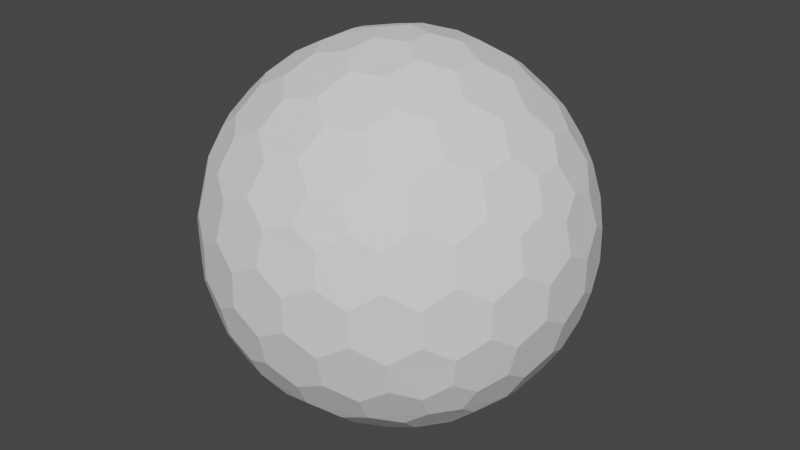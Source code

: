 # Source: ForceFieldModel.blend  (saved by Blender 3.3.6; exported with 4.5.12 LTS)
import bpy
from mathutils import Matrix  # noqa: F401  (used for matrix-valued properties, if any)

bpy.ops.wm.read_factory_settings(use_empty=True)
scene = bpy.context.scene
scene.name = 'Scene'

# ---- collections
col_collection = bpy.data.collections.new('Collection'); scene.collection.children.link(col_collection)

# ---- world
world_world = bpy.data.worlds.new('World'); scene.world = world_world
world_world.use_nodes = True; world_world.node_tree.nodes.clear()
_N = world_world.node_tree.nodes; _L = world_world.node_tree.links
n0 = _N.new('ShaderNodeOutputWorld'); n0.name = 'World Output'; n0.location = (300, 300)
n1 = _N.new('ShaderNodeBackground'); n1.name = 'Background'; n1.location = (10, 300)
n1.inputs[0].default_value = (0.05088, 0.05088, 0.05088, 1.0)
_L.new(n1.outputs[0], n0.inputs[0])
n0.is_active_output = True
world_world.color = (0.05088, 0.05088, 0.05088)
world_world.use_sun_shadow = False
world_world.sun_shadow_jitter_overblur = 0.0

# ---- meshes
me_icosphere_001 = bpy.data.meshes.new('Icosphere.001')
me_icosphere_001.from_pydata([(0.04127, -0.127, -0.9758), (0.7132, -0.4211, -0.533), (-0.108, -0.0785, -0.9758), (-0.108, 0.0785, -0.9758), (0.04127, 0.127, -0.9758), (0.7957, -0.4211, -0.3995), (-0.1546, -0.8869, -0.3995), (-0.8913, -0.127, -0.3995), (-0.3962, 0.8084, -0.3995), (0.6464, 0.6266, -0.3995), (0.7544, -0.5481, -0.317), (-0.2882, -0.8869, -0.317), (-0.9325, -9.662e-09, -0.317), (-0.2882, 0.8869, -0.317), (0.7544, 0.5481, -0.317), (0.3294, -0.7599, 0.533), (-0.6209, -0.5481, 0.533), (-0.7132, 0.4211, 0.533), (0.1801, 0.8084, 0.533), (0.8245, 0.0785, 0.533), (0.108, 0.0785, 0.9758), (0.3781, 0.08719, 0.9011), (0.6369, 0.08719, 0.7412), (0.2298, 0.1669, 0.9402), (0.1998, 0.3326, 0.9011), (0.5067, 0.1751, 0.8199), (0.4806, 0.3492, 0.7777), (0.3231, 0.4278, 0.8199), (0.2797, 0.5788, 0.7412), (0.7382, 0.1669, 0.626), (0.7166, 0.3326, 0.5817), (0.5888, 0.4278, 0.6556), (0.5378, 0.5788, 0.5817), (0.3869, 0.6505, 0.626), (0.3294, 0.7599, 0.533), (-0.04127, 0.127, 0.9758), (0.03391, 0.3865, 0.9011), (0.1139, 0.6327, 0.7412), (-0.08776, 0.2701, 0.9402), (-0.2546, 0.2928, 0.9011), (-0.009907, 0.536, 0.8199), (-0.1836, 0.565, 0.7777), (-0.307, 0.4394, 0.8199), (-0.464, 0.4449, 0.7412), (0.06935, 0.7536, 0.626), (-0.09491, 0.7844, 0.5817), (-0.2249, 0.6922, 0.6556), (-0.3843, 0.6903, 0.5817), (-0.4991, 0.5689, 0.626), (-0.6209, 0.5481, 0.533), (-0.1335, -2.328e-09, 0.9758), (-0.3571, 0.1517, 0.9011), (-0.5665, 0.3038, 0.7412), (-0.284, -7.567e-10, 0.9402), (-0.3571, -0.1517, 0.9011), (-0.5128, 0.1562, 0.8199), (-0.5941, 3.26e-09, 0.7777), (-0.5128, -0.1562, 0.8199), (-0.5665, -0.3038, 0.7412), (-0.6953, 0.2988, 0.626), (-0.7753, 0.1521, 0.5817), (-0.7278, -8.207e-09, 0.6556), (-0.7753, -0.1521, 0.5817), (-0.6953, -0.2988, 0.626), (-0.7132, -0.4211, 0.533), (-0.04127, -0.127, 0.9758), (-0.2546, -0.2928, 0.9011), (-0.464, -0.4449, 0.7412), (-0.08776, -0.2701, 0.9402), (0.03391, -0.3865, 0.9011), (-0.307, -0.4394, 0.8199), (-0.1836, -0.565, 0.7777), (-0.009907, -0.536, 0.8199), (0.1139, -0.6327, 0.7412), (-0.4991, -0.5689, 0.626), (-0.3843, -0.6903, 0.5817), (-0.2249, -0.6922, 0.6556), (-0.09491, -0.7844, 0.5817), (0.06935, -0.7536, 0.626), (0.1801, -0.8084, 0.533), (0.108, -0.0785, 0.9758), (0.1998, -0.3326, 0.9011), (0.2797, -0.5788, 0.7412), (0.2298, -0.1669, 0.9402), (0.3781, -0.08719, 0.9011), (0.3231, -0.4278, 0.8199), (0.4806, -0.3492, 0.7777), (0.5067, -0.1751, 0.8199), (0.6369, -0.08719, 0.7412), (0.3869, -0.6505, 0.626), (0.5378, -0.5788, 0.5817), (0.5888, -0.4278, 0.6556), (0.7166, -0.3326, 0.5817), (0.7382, -0.1669, 0.626), (0.8245, -0.0785, 0.533), (0.8913, 0.127, 0.3995), (0.9199, 0.2928, 0.1752), (0.8704, 0.4449, -0.08356), (0.8802, 0.2701, 0.342), (0.7908, 0.3865, 0.4333), (0.8706, 0.4394, 0.09203), (0.7777, 0.565, 0.1836), (0.7377, 0.536, 0.3578), (0.612, 0.6327, 0.4333), (0.7831, 0.5689, -0.1665), (0.6921, 0.6903, -0.08356), (0.687, 0.6922, 0.09203), (0.5627, 0.7844, 0.1752), (0.5289, 0.7536, 0.342), (0.3962, 0.8084, 0.3995), (0.1546, 0.8869, 0.3995), (0.005802, 0.9653, 0.1752), (-0.1541, 0.9653, -0.08356), (0.01511, 0.9206, 0.342), (-0.1232, 0.8716, 0.4333), (-0.1489, 0.9638, 0.09203), (-0.2971, 0.9142, 0.1836), (-0.2818, 0.8673, 0.3578), (-0.4126, 0.7775, 0.4333), (-0.2991, 0.9206, -0.1665), (-0.4427, 0.8716, -0.08356), (-0.446, 0.8673, 0.09203), (-0.5721, 0.7775, 0.1752), (-0.5533, 0.7359, 0.342), (-0.6464, 0.6266, 0.3995), (-0.7957, 0.4211, 0.3995), (-0.9163, 0.3038, 0.1752), (-0.9657, 0.1517, -0.08356), (-0.8709, 0.2988, 0.342), (-0.867, 0.1521, 0.4333), (-0.9626, 0.1562, 0.09203), (-0.9613, -1.825e-07, 0.1836), (-0.9119, -8.941e-08, 0.3578), (-0.867, -0.1521, 0.4333), (-0.968, -1.132e-07, -0.1665), (-0.9657, -0.1517, -0.08356), (-0.9626, -0.1562, 0.09203), (-0.9163, -0.3038, 0.1752), (-0.8709, -0.2988, 0.342), (-0.7957, -0.4211, 0.3995), (-0.6464, -0.6266, 0.3995), (-0.5721, -0.7775, 0.1752), (-0.4427, -0.8716, -0.08356), (-0.5533, -0.7359, 0.342), (-0.4126, -0.7775, 0.4333), (-0.446, -0.8673, 0.09203), (-0.2971, -0.9142, 0.1836), (-0.2818, -0.8673, 0.3578), (-0.1232, -0.8716, 0.4333), (-0.2991, -0.9206, -0.1665), (-0.1541, -0.9653, -0.08356), (-0.1489, -0.9638, 0.09203), (0.005802, -0.9653, 0.1752), (0.01511, -0.9206, 0.342), (0.1546, -0.8869, 0.3995), (0.3962, -0.8084, 0.3995), (0.5627, -0.7844, 0.1752), (0.6921, -0.6903, -0.08356), (0.5289, -0.7536, 0.342), (0.612, -0.6327, 0.4333), (0.687, -0.6922, 0.09203), (0.7777, -0.565, 0.1836), (0.7377, -0.536, 0.3578), (0.7908, -0.3865, 0.4333), (0.7831, -0.5689, -0.1665), (0.8704, -0.4449, -0.08356), (0.8706, -0.4394, 0.09203), (0.9199, -0.2928, 0.1752), (0.8802, -0.2701, 0.342), (0.8913, -0.127, 0.3995), (0.2882, 0.8869, 0.317), (0.4427, 0.8716, 0.08356), (0.5721, 0.7775, -0.1752), (0.2991, 0.9206, 0.1665), (0.1541, 0.9653, 0.08356), (0.446, 0.8673, -0.09203), (0.2971, 0.9142, -0.1836), (0.1489, 0.9638, -0.09203), (-0.005802, 0.9653, -0.1752), (0.5533, 0.7359, -0.342), (0.4126, 0.7775, -0.4333), (0.2818, 0.8673, -0.3578), (0.1232, 0.8716, -0.4333), (-0.01511, 0.9206, -0.342), (-0.1546, 0.8869, -0.3995), (-0.7544, 0.5481, 0.317), (-0.6921, 0.6903, 0.08356), (-0.5627, 0.7844, -0.1752), (-0.7831, 0.5689, 0.1665), (-0.8704, 0.4449, 0.08356), (-0.687, 0.6922, -0.09203), (-0.7777, 0.565, -0.1836), (-0.8706, 0.4394, -0.09203), (-0.9199, 0.2928, -0.1752), (-0.5289, 0.7536, -0.342), (-0.612, 0.6327, -0.4333), (-0.7377, 0.536, -0.3578), (-0.7908, 0.3865, -0.4333), (-0.8802, 0.2701, -0.342), (-0.8913, 0.127, -0.3995), (-0.7544, -0.5481, 0.317), (-0.8704, -0.4449, 0.08356), (-0.9199, -0.2928, -0.1752), (-0.7831, -0.5689, 0.1665), (-0.6921, -0.6903, 0.08356), (-0.8706, -0.4394, -0.09203), (-0.7777, -0.565, -0.1836), (-0.687, -0.6922, -0.09203), (-0.5627, -0.7844, -0.1752), (-0.8802, -0.2701, -0.342), (-0.7908, -0.3865, -0.4333), (-0.7377, -0.536, -0.3578), (-0.612, -0.6327, -0.4333), (-0.5289, -0.7536, -0.342), (-0.3962, -0.8084, -0.3995), (0.2882, -0.8869, 0.317), (0.1541, -0.9653, 0.08356), (-0.005802, -0.9653, -0.1752), (0.2991, -0.9206, 0.1665), (0.4427, -0.8716, 0.08356), (0.1489, -0.9638, -0.09203), (0.2971, -0.9142, -0.1836), (0.446, -0.8673, -0.09203), (0.5721, -0.7775, -0.1752), (-0.01511, -0.9206, -0.342), (0.1232, -0.8716, -0.4333), (0.2818, -0.8673, -0.3578), (0.4126, -0.7775, -0.4333), (0.5533, -0.7359, -0.342), (0.6464, -0.6266, -0.3995), (0.9325, 2.27e-09, 0.317), (0.9657, -0.1517, 0.08356), (0.9163, -0.3038, -0.1752), (0.968, 2.678e-09, 0.1665), (0.9657, 0.1517, 0.08356), (0.9626, -0.1562, -0.09203), (0.9613, 9.313e-09, -0.1836), (0.9626, 0.1562, -0.09203), (0.9163, 0.3038, -0.1752), (0.8709, -0.2988, -0.342), (0.867, -0.1521, -0.4333), (0.9119, 1.74e-08, -0.3578), (0.867, 0.1521, -0.4333), (0.8709, 0.2988, -0.342), (0.7957, 0.4211, -0.3995), (0.6209, 0.5481, -0.533), (0.464, 0.4449, -0.7412), (0.2546, 0.2928, -0.9011), (0.4991, 0.5689, -0.626), (0.3843, 0.6903, -0.5817), (0.307, 0.4394, -0.8199), (0.1836, 0.565, -0.7777), (0.2249, 0.6922, -0.6556), (0.09491, 0.7844, -0.5817), (0.08776, 0.2701, -0.9402), (-0.03391, 0.3865, -0.9011), (0.009907, 0.536, -0.8199), (-0.1139, 0.6327, -0.7412), (-0.06935, 0.7536, -0.626), (-0.1801, 0.8084, -0.533), (-0.3294, 0.7599, -0.533), (-0.2797, 0.5788, -0.7412), (-0.1998, 0.3326, -0.9011), (-0.3869, 0.6505, -0.626), (-0.5378, 0.5788, -0.5817), (-0.3231, 0.4278, -0.8199), (-0.4806, 0.3492, -0.7777), (-0.5888, 0.4278, -0.6556), (-0.7166, 0.3326, -0.5817), (-0.2298, 0.1669, -0.9402), (-0.3781, 0.08719, -0.9011), (-0.5067, 0.175, -0.8199), (-0.6369, 0.08719, -0.7412), (-0.7382, 0.1669, -0.626), (-0.8245, 0.0785, -0.533), (-0.8245, -0.0785, -0.533), (-0.6369, -0.08719, -0.7412), (-0.3781, -0.08719, -0.9011), (-0.7382, -0.1669, -0.626), (-0.7166, -0.3326, -0.5817), (-0.5067, -0.1751, -0.8199), (-0.4806, -0.3492, -0.7777), (-0.5888, -0.4278, -0.6556), (-0.5378, -0.5788, -0.5817), (-0.2298, -0.1669, -0.9402), (-0.1998, -0.3326, -0.9011), (-0.3231, -0.4278, -0.8199), (-0.2797, -0.5788, -0.7412), (-0.3869, -0.6505, -0.626), (-0.3294, -0.7599, -0.533), (0.7132, 0.4211, -0.533), (0.7753, 0.1521, -0.5817), (0.7753, -0.1521, -0.5817), (0.6953, 0.2988, -0.626), (0.5665, 0.3038, -0.7412), (0.7278, -3.026e-07, -0.6556), (0.5941, -5.249e-07, -0.7777), (0.5128, 0.1562, -0.8199), (0.3571, 0.1517, -0.9011), (0.6953, -0.2988, -0.626), (0.5665, -0.3038, -0.7412), (0.5128, -0.1562, -0.8199), (0.3571, -0.1517, -0.9011), (0.284, -2.274e-07, -0.9402), (0.1335, -1.35e-08, -0.9758), (-0.1801, -0.8084, -0.533), (-0.1139, -0.6327, -0.7412), (-0.03391, -0.3865, -0.9011), (-0.06935, -0.7536, -0.626), (0.09491, -0.7844, -0.5817), (0.009908, -0.536, -0.8199), (0.1836, -0.565, -0.7777), (0.2249, -0.6922, -0.6556), (0.3843, -0.6903, -0.5817), (0.08776, -0.2701, -0.9402), (0.2546, -0.2928, -0.9011), (0.307, -0.4394, -0.8199), (0.464, -0.4449, -0.7412), (0.4991, -0.5689, -0.626), (0.6209, -0.5481, -0.533), (0.04127, -0.127, -0.9758), (0.04127, -0.127, -0.9758), (-0.108, -0.0785, -0.9758), (-0.108, -0.0785, -0.9758), (-0.108, 0.0785, -0.9758), (-0.108, 0.0785, -0.9758), (0.04127, 0.127, -0.9758), (0.04127, 0.127, -0.9758), (0.7132, -0.4211, -0.533), (0.7132, -0.4211, -0.533), (0.7957, -0.4211, -0.3995), (0.7957, -0.4211, -0.3995), (0.7544, -0.5481, -0.317), (0.7544, -0.5481, -0.317), (-0.1546, -0.8869, -0.3995), (-0.1546, -0.8869, -0.3995), (-0.2882, -0.8869, -0.317), (-0.2882, -0.8869, -0.317), (-0.8913, -0.127, -0.3995), (-0.8913, -0.127, -0.3995), (-0.9325, -9.662e-09, -0.317), (-0.9325, -9.662e-09, -0.317), (-0.3962, 0.8084, -0.3995), (-0.3962, 0.8084, -0.3995), (-0.2882, 0.8869, -0.317), (-0.2882, 0.8869, -0.317), (0.6464, 0.6266, -0.3995), (0.6464, 0.6266, -0.3995), (0.7544, 0.5481, -0.317), (0.7544, 0.5481, -0.317), (0.3781, 0.08719, 0.9011), (0.3781, 0.08719, 0.9011), (0.2298, 0.1669, 0.9402), (0.2298, 0.1669, 0.9402), (0.108, 0.0785, 0.9758), (0.108, 0.0785, 0.9758), (0.1998, 0.3326, 0.9011), (0.1998, 0.3326, 0.9011), (0.6369, 0.08719, 0.7412), (0.6369, 0.08719, 0.7412), (0.5067, 0.1751, 0.8199), (0.5067, 0.1751, 0.8199), (0.4806, 0.3492, 0.7777), (0.4806, 0.3492, 0.7777), (0.3231, 0.4278, 0.8199), (0.3231, 0.4278, 0.8199), (0.2797, 0.5788, 0.7412), (0.2797, 0.5788, 0.7412), (0.8245, 0.0785, 0.533), (0.8245, 0.0785, 0.533), (0.7382, 0.1669, 0.626), (0.7382, 0.1669, 0.626), (0.7166, 0.3326, 0.5817), (0.7166, 0.3326, 0.5817), (0.5888, 0.4278, 0.6556), (0.5888, 0.4278, 0.6556), (0.5378, 0.5788, 0.5817), (0.5378, 0.5788, 0.5817), (0.3869, 0.6505, 0.626), (0.3869, 0.6505, 0.626), (0.1801, 0.8084, 0.533), (0.1801, 0.8084, 0.533), (0.3294, 0.7599, 0.533), (0.3294, 0.7599, 0.533), (-0.04127, 0.127, 0.9758), (-0.04127, 0.127, 0.9758), (0.03391, 0.3865, 0.9011), (0.03391, 0.3865, 0.9011), (0.1139, 0.6327, 0.7412), (0.1139, 0.6327, 0.7412), (-0.08776, 0.2701, 0.9402), (-0.08776, 0.2701, 0.9402), (-0.2546, 0.2928, 0.9011), (-0.2546, 0.2928, 0.9011), (-0.009907, 0.536, 0.8199), (-0.009907, 0.536, 0.8199), (-0.1836, 0.565, 0.7777), (-0.1836, 0.565, 0.7777), (-0.307, 0.4394, 0.8199), (-0.307, 0.4394, 0.8199), (-0.464, 0.4449, 0.7412), (-0.464, 0.4449, 0.7412), (0.06935, 0.7536, 0.626), (0.06935, 0.7536, 0.626), (-0.09491, 0.7844, 0.5817), (-0.09491, 0.7844, 0.5817), (-0.2249, 0.6922, 0.6556), (-0.2249, 0.6922, 0.6556), (-0.3843, 0.6903, 0.5817), (-0.3843, 0.6903, 0.5817), (-0.4991, 0.5689, 0.626), (-0.4991, 0.5689, 0.626), (-0.7132, 0.4211, 0.533), (-0.7132, 0.4211, 0.533), (-0.6209, 0.5481, 0.533), (-0.6209, 0.5481, 0.533), (-0.1335, -2.328e-09, 0.9758), (-0.1335, -2.328e-09, 0.9758), (-0.3571, 0.1517, 0.9011), (-0.3571, 0.1517, 0.9011), (-0.5665, 0.3038, 0.7412), (-0.5665, 0.3038, 0.7412), (-0.284, -7.567e-10, 0.9402), (-0.284, -7.567e-10, 0.9402), (-0.3571, -0.1517, 0.9011), (-0.3571, -0.1517, 0.9011), (-0.5128, 0.1562, 0.8199), (-0.5128, 0.1562, 0.8199), (-0.5941, 3.26e-09, 0.7777), (-0.5941, 3.26e-09, 0.7777), (-0.5128, -0.1562, 0.8199), (-0.5128, -0.1562, 0.8199), (-0.5665, -0.3038, 0.7412), (-0.5665, -0.3038, 0.7412), (-0.6953, 0.2988, 0.626), (-0.6953, 0.2988, 0.626), (-0.7753, 0.1521, 0.5817), (-0.7753, 0.1521, 0.5817), (-0.7278, -8.207e-09, 0.6556), (-0.7278, -8.207e-09, 0.6556), (-0.7753, -0.1521, 0.5817), (-0.7753, -0.1521, 0.5817), (-0.6953, -0.2988, 0.626), (-0.6953, -0.2988, 0.626), (-0.6209, -0.5481, 0.533), (-0.6209, -0.5481, 0.533), (-0.7132, -0.4211, 0.533), (-0.7132, -0.4211, 0.533), (-0.04127, -0.127, 0.9758), (-0.04127, -0.127, 0.9758), (-0.2546, -0.2928, 0.9011), (-0.2546, -0.2928, 0.9011), (-0.464, -0.4449, 0.7412), (-0.464, -0.4449, 0.7412), (-0.08776, -0.2701, 0.9402), (-0.08776, -0.2701, 0.9402), (0.03391, -0.3865, 0.9011), (0.03391, -0.3865, 0.9011), (-0.307, -0.4394, 0.8199), (-0.307, -0.4394, 0.8199), (-0.1836, -0.565, 0.7777), (-0.1836, -0.565, 0.7777), (-0.009907, -0.536, 0.8199), (-0.009907, -0.536, 0.8199), (0.1139, -0.6327, 0.7412), (0.1139, -0.6327, 0.7412), (-0.4991, -0.5689, 0.626), (-0.4991, -0.5689, 0.626), (-0.3843, -0.6903, 0.5817), (-0.3843, -0.6903, 0.5817), (-0.2249, -0.6922, 0.6556), (-0.2249, -0.6922, 0.6556), (-0.09491, -0.7844, 0.5817), (-0.09491, -0.7844, 0.5817), (0.06935, -0.7536, 0.626), (0.06935, -0.7536, 0.626), (0.3294, -0.7599, 0.533), (0.3294, -0.7599, 0.533), (0.1801, -0.8084, 0.533), (0.1801, -0.8084, 0.533), (0.108, -0.0785, 0.9758), (0.108, -0.0785, 0.9758), (0.1998, -0.3326, 0.9011), (0.1998, -0.3326, 0.9011), (0.2797, -0.5788, 0.7412), (0.2797, -0.5788, 0.7412), (0.2298, -0.1669, 0.9402), (0.2298, -0.1669, 0.9402), (0.3781, -0.08719, 0.9011), (0.3781, -0.08719, 0.9011), (0.3231, -0.4278, 0.8199), (0.3231, -0.4278, 0.8199), (0.4806, -0.3492, 0.7777), (0.4806, -0.3492, 0.7777), (0.5067, -0.1751, 0.8199), (0.5067, -0.1751, 0.8199), (0.6369, -0.08719, 0.7412), (0.6369, -0.08719, 0.7412), (0.3869, -0.6505, 0.626), (0.3869, -0.6505, 0.626), (0.5378, -0.5788, 0.5817), (0.5378, -0.5788, 0.5817), (0.5888, -0.4278, 0.6556), (0.5888, -0.4278, 0.6556), (0.7166, -0.3326, 0.5817), (0.7166, -0.3326, 0.5817), (0.7382, -0.1669, 0.626), (0.7382, -0.1669, 0.626), (0.8245, -0.0785, 0.533), (0.8245, -0.0785, 0.533), (0.8913, 0.127, 0.3995), (0.8913, 0.127, 0.3995), (0.9199, 0.2928, 0.1752), (0.9199, 0.2928, 0.1752), (0.8802, 0.2701, 0.342), (0.8802, 0.2701, 0.342), (0.7908, 0.3865, 0.4333), (0.7908, 0.3865, 0.4333), (0.8704, 0.4449, -0.08356), (0.8704, 0.4449, -0.08356), (0.8706, 0.4394, 0.09203), (0.8706, 0.4394, 0.09203), (0.7777, 0.565, 0.1836), (0.7777, 0.565, 0.1836), (0.7377, 0.536, 0.3578), (0.7377, 0.536, 0.3578), (0.612, 0.6327, 0.4333), (0.612, 0.6327, 0.4333), (0.7831, 0.5689, -0.1665), (0.7831, 0.5689, -0.1665), (0.6921, 0.6903, -0.08356), (0.6921, 0.6903, -0.08356), (0.687, 0.6922, 0.09203), (0.687, 0.6922, 0.09203), (0.5627, 0.7844, 0.1752), (0.5627, 0.7844, 0.1752), (0.5289, 0.7536, 0.342), (0.5289, 0.7536, 0.342), (0.3962, 0.8084, 0.3995), (0.3962, 0.8084, 0.3995), (0.1546, 0.8869, 0.3995), (0.1546, 0.8869, 0.3995), (0.005802, 0.9653, 0.1752), (0.005802, 0.9653, 0.1752), (0.01511, 0.9206, 0.342), (0.01511, 0.9206, 0.342), (-0.1232, 0.8716, 0.4333), (-0.1232, 0.8716, 0.4333), (-0.1541, 0.9653, -0.08356), (-0.1541, 0.9653, -0.08356), (-0.1489, 0.9638, 0.09203), (-0.1489, 0.9638, 0.09203), (-0.2971, 0.9142, 0.1836), (-0.2971, 0.9142, 0.1836), (-0.2818, 0.8673, 0.3578), (-0.2818, 0.8673, 0.3578), (-0.4126, 0.7775, 0.4333), (-0.4126, 0.7775, 0.4333), (-0.2991, 0.9206, -0.1665), (-0.2991, 0.9206, -0.1665), (-0.4427, 0.8716, -0.08356), (-0.4427, 0.8716, -0.08356), (-0.446, 0.8673, 0.09203), (-0.446, 0.8673, 0.09203), (-0.5721, 0.7775, 0.1752), (-0.5721, 0.7775, 0.1752), (-0.5533, 0.7359, 0.342), (-0.5533, 0.7359, 0.342), (-0.6464, 0.6266, 0.3995), (-0.6464, 0.6266, 0.3995), (-0.7957, 0.4211, 0.3995), (-0.7957, 0.4211, 0.3995), (-0.9163, 0.3038, 0.1752), (-0.9163, 0.3038, 0.1752), (-0.8709, 0.2988, 0.342), (-0.8709, 0.2988, 0.342), (-0.867, 0.1521, 0.4333), (-0.867, 0.1521, 0.4333), (-0.9657, 0.1517, -0.08356), (-0.9657, 0.1517, -0.08356), (-0.9626, 0.1562, 0.09203), (-0.9626, 0.1562, 0.09203), (-0.9613, -1.825e-07, 0.1836), (-0.9613, -1.825e-07, 0.1836), (-0.9119, -8.941e-08, 0.3578), (-0.9119, -8.941e-08, 0.3578), (-0.867, -0.1521, 0.4333), (-0.867, -0.1521, 0.4333), (-0.968, -1.132e-07, -0.1665), (-0.968, -1.132e-07, -0.1665), (-0.9657, -0.1517, -0.08356), (-0.9657, -0.1517, -0.08356), (-0.9626, -0.1562, 0.09203), (-0.9626, -0.1562, 0.09203), (-0.9163, -0.3038, 0.1752), (-0.9163, -0.3038, 0.1752), (-0.8709, -0.2988, 0.342), (-0.8709, -0.2988, 0.342), (-0.7957, -0.4211, 0.3995), (-0.7957, -0.4211, 0.3995), (-0.6464, -0.6266, 0.3995), (-0.6464, -0.6266, 0.3995), (-0.5721, -0.7775, 0.1752), (-0.5721, -0.7775, 0.1752), (-0.5533, -0.7359, 0.342), (-0.5533, -0.7359, 0.342), (-0.4126, -0.7775, 0.4333), (-0.4126, -0.7775, 0.4333), (-0.4427, -0.8716, -0.08356), (-0.4427, -0.8716, -0.08356), (-0.446, -0.8673, 0.09203), (-0.446, -0.8673, 0.09203), (-0.2971, -0.9142, 0.1836), (-0.2971, -0.9142, 0.1836), (-0.2818, -0.8673, 0.3578), (-0.2818, -0.8673, 0.3578), (-0.1232, -0.8716, 0.4333), (-0.1232, -0.8716, 0.4333), (-0.2991, -0.9206, -0.1665), (-0.2991, -0.9206, -0.1665), (-0.1541, -0.9653, -0.08356), (-0.1541, -0.9653, -0.08356), (-0.1489, -0.9638, 0.09203), (-0.1489, -0.9638, 0.09203), (0.005802, -0.9653, 0.1752), (0.005802, -0.9653, 0.1752), (0.01511, -0.9206, 0.342), (0.01511, -0.9206, 0.342), (0.1546, -0.8869, 0.3995), (0.1546, -0.8869, 0.3995), (0.3962, -0.8084, 0.3995), (0.3962, -0.8084, 0.3995), (0.5627, -0.7844, 0.1752), (0.5627, -0.7844, 0.1752), (0.5289, -0.7536, 0.342), (0.5289, -0.7536, 0.342), (0.612, -0.6327, 0.4333), (0.612, -0.6327, 0.4333), (0.6921, -0.6903, -0.08356), (0.6921, -0.6903, -0.08356), (0.687, -0.6922, 0.09203), (0.687, -0.6922, 0.09203), (0.7777, -0.565, 0.1836), (0.7777, -0.565, 0.1836), (0.7377, -0.536, 0.3578), (0.7377, -0.536, 0.3578), (0.7908, -0.3865, 0.4333), (0.7908, -0.3865, 0.4333), (0.7831, -0.5689, -0.1665), (0.7831, -0.5689, -0.1665), (0.8704, -0.4449, -0.08356), (0.8704, -0.4449, -0.08356), (0.8706, -0.4394, 0.09203), (0.8706, -0.4394, 0.09203), (0.9199, -0.2928, 0.1752), (0.9199, -0.2928, 0.1752), (0.8802, -0.2701, 0.342), (0.8802, -0.2701, 0.342), (0.8913, -0.127, 0.3995), (0.8913, -0.127, 0.3995), (0.2882, 0.8869, 0.317), (0.2882, 0.8869, 0.317), (0.4427, 0.8716, 0.08356), (0.4427, 0.8716, 0.08356), (0.5721, 0.7775, -0.1752), (0.5721, 0.7775, -0.1752), (0.2991, 0.9206, 0.1665), (0.2991, 0.9206, 0.1665), (0.1541, 0.9653, 0.08356), (0.1541, 0.9653, 0.08356), (0.446, 0.8673, -0.09203), (0.446, 0.8673, -0.09203), (0.2971, 0.9142, -0.1836), (0.2971, 0.9142, -0.1836), (0.1489, 0.9638, -0.09203), (0.1489, 0.9638, -0.09203), (-0.005802, 0.9653, -0.1752), (-0.005802, 0.9653, -0.1752), (0.5533, 0.7359, -0.342), (0.5533, 0.7359, -0.342), (0.4126, 0.7775, -0.4333), (0.4126, 0.7775, -0.4333), (0.2818, 0.8673, -0.3578), (0.2818, 0.8673, -0.3578), (0.1232, 0.8716, -0.4333), (0.1232, 0.8716, -0.4333), (-0.01511, 0.9206, -0.342), (-0.01511, 0.9206, -0.342), (-0.1546, 0.8869, -0.3995), (-0.1546, 0.8869, -0.3995), (-0.7544, 0.5481, 0.317), (-0.7544, 0.5481, 0.317), (-0.6921, 0.6903, 0.08356), (-0.6921, 0.6903, 0.08356), (-0.5627, 0.7844, -0.1752), (-0.5627, 0.7844, -0.1752), (-0.7831, 0.5689, 0.1665), (-0.7831, 0.5689, 0.1665), (-0.8704, 0.4449, 0.08356), (-0.8704, 0.4449, 0.08356), (-0.687, 0.6922, -0.09203), (-0.687, 0.6922, -0.09203), (-0.7777, 0.565, -0.1836), (-0.7777, 0.565, -0.1836), (-0.8706, 0.4394, -0.09203), (-0.8706, 0.4394, -0.09203), (-0.9199, 0.2928, -0.1752), (-0.9199, 0.2928, -0.1752), (-0.5289, 0.7536, -0.342), (-0.5289, 0.7536, -0.342), (-0.612, 0.6327, -0.4333), (-0.612, 0.6327, -0.4333), (-0.7377, 0.536, -0.3578), (-0.7377, 0.536, -0.3578), (-0.7908, 0.3865, -0.4333), (-0.7908, 0.3865, -0.4333), (-0.8802, 0.2701, -0.342), (-0.8802, 0.2701, -0.342), (-0.8913, 0.127, -0.3995), (-0.8913, 0.127, -0.3995), (-0.7544, -0.5481, 0.317), (-0.7544, -0.5481, 0.317), (-0.8704, -0.4449, 0.08356), (-0.8704, -0.4449, 0.08356), (-0.9199, -0.2928, -0.1752), (-0.9199, -0.2928, -0.1752), (-0.7831, -0.5689, 0.1665), (-0.7831, -0.5689, 0.1665), (-0.6921, -0.6903, 0.08356), (-0.6921, -0.6903, 0.08356), (-0.8706, -0.4394, -0.09203), (-0.8706, -0.4394, -0.09203), (-0.7777, -0.565, -0.1836), (-0.7777, -0.565, -0.1836), (-0.687, -0.6922, -0.09203), (-0.687, -0.6922, -0.09203), (-0.5627, -0.7844, -0.1752), (-0.5627, -0.7844, -0.1752), (-0.8802, -0.2701, -0.342), (-0.8802, -0.2701, -0.342), (-0.7908, -0.3865, -0.4333), (-0.7908, -0.3865, -0.4333), (-0.7377, -0.536, -0.3578), (-0.7377, -0.536, -0.3578), (-0.612, -0.6327, -0.4333), (-0.612, -0.6327, -0.4333), (-0.5289, -0.7536, -0.342), (-0.5289, -0.7536, -0.342), (-0.3962, -0.8084, -0.3995), (-0.3962, -0.8084, -0.3995), (0.2882, -0.8869, 0.317), (0.2882, -0.8869, 0.317), (0.1541, -0.9653, 0.08356), (0.1541, -0.9653, 0.08356), (-0.005802, -0.9653, -0.1752), (-0.005802, -0.9653, -0.1752), (0.2991, -0.9206, 0.1665), (0.2991, -0.9206, 0.1665), (0.4427, -0.8716, 0.08356), (0.4427, -0.8716, 0.08356), (0.1489, -0.9638, -0.09203), (0.1489, -0.9638, -0.09203), (0.2971, -0.9142, -0.1836), (0.2971, -0.9142, -0.1836), (0.446, -0.8673, -0.09203), (0.446, -0.8673, -0.09203), (0.5721, -0.7775, -0.1752), (0.5721, -0.7775, -0.1752), (-0.01511, -0.9206, -0.342), (-0.01511, -0.9206, -0.342), (0.1232, -0.8716, -0.4333), (0.1232, -0.8716, -0.4333), (0.2818, -0.8673, -0.3578), (0.2818, -0.8673, -0.3578), (0.4126, -0.7775, -0.4333), (0.4126, -0.7775, -0.4333), (0.5533, -0.7359, -0.342), (0.5533, -0.7359, -0.342), (0.6464, -0.6266, -0.3995), (0.6464, -0.6266, -0.3995), (0.9325, 2.27e-09, 0.317), (0.9325, 2.27e-09, 0.317), (0.9657, -0.1517, 0.08356), (0.9657, -0.1517, 0.08356), (0.9163, -0.3038, -0.1752), (0.9163, -0.3038, -0.1752), (0.968, 2.678e-09, 0.1665), (0.968, 2.678e-09, 0.1665), (0.9657, 0.1517, 0.08356), (0.9657, 0.1517, 0.08356), (0.9626, -0.1562, -0.09203), (0.9626, -0.1562, -0.09203), (0.9613, 9.313e-09, -0.1836), (0.9613, 9.313e-09, -0.1836), (0.9626, 0.1562, -0.09203), (0.9626, 0.1562, -0.09203), (0.9163, 0.3038, -0.1752), (0.9163, 0.3038, -0.1752), (0.8709, -0.2988, -0.342), (0.8709, -0.2988, -0.342), (0.867, -0.1521, -0.4333), (0.867, -0.1521, -0.4333), (0.9119, 1.74e-08, -0.3578), (0.9119, 1.74e-08, -0.3578), (0.867, 0.1521, -0.4333), (0.867, 0.1521, -0.4333), (0.8709, 0.2988, -0.342), (0.8709, 0.2988, -0.342), (0.7957, 0.4211, -0.3995), (0.7957, 0.4211, -0.3995), (0.6209, 0.5481, -0.533), (0.6209, 0.5481, -0.533), (0.464, 0.4449, -0.7412), (0.464, 0.4449, -0.7412), (0.4991, 0.5689, -0.626), (0.4991, 0.5689, -0.626), (0.3843, 0.6903, -0.5817), (0.3843, 0.6903, -0.5817), (0.2546, 0.2928, -0.9011), (0.2546, 0.2928, -0.9011), (0.307, 0.4394, -0.8199), (0.307, 0.4394, -0.8199), (0.1836, 0.565, -0.7777), (0.1836, 0.565, -0.7777), (0.2249, 0.6922, -0.6556), (0.2249, 0.6922, -0.6556), (0.09491, 0.7844, -0.5817), (0.09491, 0.7844, -0.5817), (0.08776, 0.2701, -0.9402), (0.08776, 0.2701, -0.9402), (-0.03391, 0.3865, -0.9011), (-0.03391, 0.3865, -0.9011), (0.009907, 0.536, -0.8199), (0.009907, 0.536, -0.8199), (-0.1139, 0.6327, -0.7412), (-0.1139, 0.6327, -0.7412), (-0.06935, 0.7536, -0.626), (-0.06935, 0.7536, -0.626), (-0.1801, 0.8084, -0.533), (-0.1801, 0.8084, -0.533), (-0.3294, 0.7599, -0.533), (-0.3294, 0.7599, -0.533), (-0.2797, 0.5788, -0.7412), (-0.2797, 0.5788, -0.7412), (-0.1998, 0.3326, -0.9011), (-0.1998, 0.3326, -0.9011), (-0.3869, 0.6505, -0.626), (-0.3869, 0.6505, -0.626), (-0.5378, 0.5788, -0.5817), (-0.5378, 0.5788, -0.5817), (-0.3231, 0.4278, -0.8199), (-0.3231, 0.4278, -0.8199), (-0.4806, 0.3492, -0.7777), (-0.4806, 0.3492, -0.7777), (-0.5888, 0.4278, -0.6556), (-0.5888, 0.4278, -0.6556), (-0.7166, 0.3326, -0.5817), (-0.7166, 0.3326, -0.5817), (-0.2298, 0.1669, -0.9402), (-0.2298, 0.1669, -0.9402), (-0.3781, 0.08719, -0.9011), (-0.3781, 0.08719, -0.9011), (-0.5067, 0.175, -0.8199), (-0.5067, 0.175, -0.8199), (-0.6369, 0.08719, -0.7412), (-0.6369, 0.08719, -0.7412), (-0.7382, 0.1669, -0.626), (-0.7382, 0.1669, -0.626), (-0.8245, 0.0785, -0.533), (-0.8245, 0.0785, -0.533), (-0.8245, -0.0785, -0.533), (-0.8245, -0.0785, -0.533), (-0.6369, -0.08719, -0.7412), (-0.6369, -0.08719, -0.7412), (-0.3781, -0.08719, -0.9011), (-0.3781, -0.08719, -0.9011), (-0.7382, -0.1669, -0.626), (-0.7382, -0.1669, -0.626), (-0.7166, -0.3326, -0.5817), (-0.7166, -0.3326, -0.5817), (-0.5067, -0.1751, -0.8199), (-0.5067, -0.1751, -0.8199), (-0.4806, -0.3492, -0.7777), (-0.4806, -0.3492, -0.7777), (-0.5888, -0.4278, -0.6556), (-0.5888, -0.4278, -0.6556), (-0.5378, -0.5788, -0.5817), (-0.5378, -0.5788, -0.5817), (-0.2298, -0.1669, -0.9402), (-0.2298, -0.1669, -0.9402), (-0.1998, -0.3326, -0.9011), (-0.1998, -0.3326, -0.9011), (-0.3231, -0.4278, -0.8199), (-0.3231, -0.4278, -0.8199), (-0.2797, -0.5788, -0.7412), (-0.2797, -0.5788, -0.7412), (-0.3869, -0.6505, -0.626), (-0.3869, -0.6505, -0.626), (-0.3294, -0.7599, -0.533), (-0.3294, -0.7599, -0.533), (0.7132, 0.4211, -0.533), (0.7132, 0.4211, -0.533), (0.7753, 0.1521, -0.5817), (0.7753, 0.1521, -0.5817), (0.7753, -0.1521, -0.5817), (0.7753, -0.1521, -0.5817), (0.6953, 0.2988, -0.626), (0.6953, 0.2988, -0.626), (0.5665, 0.3038, -0.7412), (0.5665, 0.3038, -0.7412), (0.7278, -3.026e-07, -0.6556), (0.7278, -3.026e-07, -0.6556), (0.5941, -5.249e-07, -0.7777), (0.5941, -5.249e-07, -0.7777), (0.5128, 0.1562, -0.8199), (0.5128, 0.1562, -0.8199), (0.3571, 0.1517, -0.9011), (0.3571, 0.1517, -0.9011), (0.6953, -0.2988, -0.626), (0.6953, -0.2988, -0.626), (0.5665, -0.3038, -0.7412), (0.5665, -0.3038, -0.7412), (0.5128, -0.1562, -0.8199), (0.5128, -0.1562, -0.8199), (0.3571, -0.1517, -0.9011), (0.3571, -0.1517, -0.9011), (0.284, -2.274e-07, -0.9402), (0.284, -2.274e-07, -0.9402), (0.1335, -1.35e-08, -0.9758), (0.1335, -1.35e-08, -0.9758), (-0.1801, -0.8084, -0.533), (-0.1801, -0.8084, -0.533), (-0.1139, -0.6327, -0.7412), (-0.1139, -0.6327, -0.7412), (-0.03391, -0.3865, -0.9011), (-0.03391, -0.3865, -0.9011), (-0.06935, -0.7536, -0.626), (-0.06935, -0.7536, -0.626), (0.09491, -0.7844, -0.5817), (0.09491, -0.7844, -0.5817), (0.009908, -0.536, -0.8199), (0.009908, -0.536, -0.8199), (0.1836, -0.565, -0.7777), (0.1836, -0.565, -0.7777), (0.2249, -0.6922, -0.6556), (0.2249, -0.6922, -0.6556), (0.3843, -0.6903, -0.5817), (0.3843, -0.6903, -0.5817), (0.08776, -0.2701, -0.9402), (0.08776, -0.2701, -0.9402), (0.2546, -0.2928, -0.9011), (0.2546, -0.2928, -0.9011), (0.307, -0.4394, -0.8199), (0.307, -0.4394, -0.8199), (0.464, -0.4449, -0.7412), (0.464, -0.4449, -0.7412), (0.4991, -0.5689, -0.626), (0.4991, -0.5689, -0.626), (0.6209, -0.5481, -0.533), (0.6209, -0.5481, -0.533)], [], [(322, 320, 948, 934, 890, 888), (329, 958, 956, 954, 920, 918), (330, 328, 919, 904, 800, 798), (324, 323, 889, 874, 860, 858), (326, 325, 859, 844, 830, 828), (321, 2, 3, 327, 928), (332, 331, 799, 784, 650, 648), (335, 930, 937, 938, 770, 768), (336, 334, 769, 754, 620, 618), (339, 870, 877, 878, 740, 738), (340, 338, 739, 724, 590, 588), (343, 840, 847, 848, 710, 708), (344, 342, 709, 694, 560, 558), (347, 810, 815, 816, 680, 678), (348, 346, 679, 664, 530, 528), (778, 959, 1, 5, 333), (808, 900, 811, 9, 349), (477, 630, 635, 636, 500, 498), (445, 600, 605, 606, 468, 466), (413, 570, 575, 576, 436, 434), (381, 540, 545, 546, 404, 402), (368, 510, 515, 516, 372, 370), (354, 480, 487, 488, 350, 352), (384, 355, 353, 356, 386, 390), (358, 371, 373, 374, 362, 360), (387, 357, 365, 366, 388, 394), (363, 375, 376, 378, 367, 364), (36, 395, 396, 398, 392, 391), (538, 660, 541, 380, 382), (416, 385, 38, 393, 418, 422), (389, 403, 405, 406, 397, 40), (419, 39, 399, 400, 420, 426), (37, 28, 379, 383, 18, 44), (351, 361, 26, 27, 24, 23), (41, 407, 408, 410, 401, 42), (51, 427, 428, 430, 424, 423), (568, 690, 571, 412, 414), (448, 417, 53, 425, 450, 454), (449, 481, 20, 35, 50), (421, 435, 437, 438, 429, 55), (451, 54, 431, 432, 452, 458), (52, 43, 411, 415, 17, 59), (56, 439, 440, 442, 433, 57), (66, 459, 460, 462, 456, 455), (598, 720, 601, 444, 446), (80, 65, 68, 457, 482, 486), (453, 467, 469, 470, 461, 70), (483, 69, 463, 464, 484, 490), (67, 58, 443, 447, 16, 74), (71, 471, 472, 474, 465, 72), (81, 491, 492, 494, 489, 83), (628, 750, 631, 476, 478), (485, 499, 501, 502, 493, 85), (82, 73, 475, 479, 15, 89), (359, 496, 507, 508, 369, 29), (86, 503, 504, 506, 497, 495), (512, 521, 522, 524, 517, 514), (21, 84, 87, 88, 22, 25), (511, 780, 787, 788, 513, 98), (518, 529, 531, 532, 523, 520), (101, 533, 534, 536, 527, 525), (542, 551, 552, 554, 547, 544), (30, 99, 102, 526, 377, 31), (110, 661, 667, 668, 543, 113), (548, 559, 561, 562, 553, 550), (32, 103, 537, 539, 34, 33), (116, 563, 564, 566, 557, 555), (572, 581, 582, 584, 577, 574), (45, 114, 117, 556, 409, 46), (125, 691, 697, 698, 573, 128), (578, 589, 591, 592, 583, 580), (47, 118, 567, 569, 49, 48), (131, 593, 594, 596, 587, 585), (602, 611, 612, 614, 607, 604), (60, 129, 132, 586, 441, 61), (140, 721, 727, 728, 603, 143), (608, 619, 621, 622, 613, 610), (62, 133, 597, 599, 64, 63), (146, 623, 624, 626, 617, 615), (632, 641, 642, 644, 637, 634), (75, 144, 147, 616, 473, 76), (155, 751, 757, 758, 633, 158), (638, 649, 651, 652, 643, 640), (77, 148, 627, 629, 79, 78), (161, 653, 654, 656, 647, 645), (663, 671, 672, 674, 669, 666), (90, 159, 162, 646, 505, 91), (658, 781, 95, 19, 509), (665, 179, 681, 682, 673, 670), (105, 172, 175, 662, 535, 106), (92, 163, 657, 659, 94, 93), (549, 676, 687, 688, 345, 119), (176, 683, 684, 686, 677, 675), (693, 701, 702, 704, 699, 696), (111, 174, 177, 178, 112, 115), (695, 194, 711, 712, 703, 700), (120, 187, 190, 692, 565, 121), (107, 171, 173, 170, 109, 108), (579, 706, 717, 718, 341, 134), (191, 713, 714, 716, 707, 705), (723, 731, 732, 734, 729, 726), (126, 189, 192, 193, 127, 130), (725, 209, 741, 742, 733, 730), (135, 202, 205, 722, 595, 136), (122, 186, 188, 185, 124, 123), (609, 736, 747, 748, 337, 149), (206, 743, 744, 746, 737, 735), (753, 761, 762, 764, 759, 756), (141, 204, 207, 208, 142, 145), (755, 224, 771, 772, 763, 760), (150, 217, 220, 752, 625, 151), (137, 201, 203, 200, 139, 138), (639, 766, 777, 779, 10, 164), (221, 773, 774, 776, 767, 765), (783, 791, 792, 794, 789, 786), (156, 219, 222, 223, 157, 160), (785, 239, 801, 802, 793, 790), (165, 232, 235, 782, 655, 166), (152, 216, 218, 215, 154, 153), (519, 796, 807, 809, 14, 104), (236, 803, 804, 806, 797, 795), (812, 821, 822, 824, 817, 814), (96, 234, 237, 238, 97, 100), (245, 901, 907, 908, 813, 248), (818, 829, 831, 832, 823, 820), (167, 231, 233, 230, 169, 168), (251, 833, 834, 836, 827, 825), (843, 851, 852, 854, 849, 846), (180, 249, 252, 826, 685, 181), (838, 841, 8, 13, 689), (845, 269, 861, 862, 853, 850), (255, 262, 265, 842, 835, 256), (182, 253, 837, 839, 184, 183), (715, 856, 867, 868, 719, 198), (266, 863, 864, 866, 857, 855), (873, 881, 882, 884, 879, 876), (195, 264, 267, 268, 197, 196), (869, 871, 7, 12, 199), (875, 284, 891, 892, 883, 880), (270, 277, 280, 872, 865, 271), (257, 261, 263, 260, 259, 258), (745, 886, 897, 898, 749, 213), (281, 893, 894, 896, 887, 885), (903, 911, 912, 914, 909, 906), (210, 279, 282, 283, 212, 211), (899, 931, 6, 11, 214), (905, 299, 921, 922, 913, 910), (240, 292, 295, 902, 805, 241), (272, 276, 278, 275, 274, 273), (819, 916, 927, 929, 4, 254), (296, 923, 924, 926, 917, 915), (933, 941, 942, 944, 939, 936), (246, 294, 297, 298, 247, 250), (935, 949, 951, 952, 943, 940), (285, 307, 310, 932, 895, 286), (242, 291, 293, 290, 244, 243), (925, 950, 314, 0, 304, 303), (300, 955, 953, 315, 302, 301), (311, 316, 317, 957, 947, 945), (775, 946, 318, 319, 229, 228), (225, 309, 312, 313, 227, 226), (287, 306, 308, 305, 289, 288)])
_uv = me_icosphere_001.uv_layers.new(name='UVMap')
_uv.uv.foreach_set('vector', [0.3047, 0.982, 0.5767, 0.825, 0.5767, 0.5109, 0.3047, 0.3539, 0.03271, 0.5109, 0.03271, 0.825, 0.3047, 0.982, 0.5767, 0.825, 0.5767, 0.5109, 0.3047, 0.3539, 0.03271, 0.5109, 0.03271, 0.825, 0.3047, 0.982, 0.5767, 0.825, 0.5767, 0.5109, 0.3047, 0.3539, 0.03271, 0.5109, 0.03271, 0.825, 0.3047, 0.982, 0.5767, 0.825, 0.5767, 0.5109, 0.3047, 0.3539, 0.03271, 0.5109, 0.03271, 0.825, 0.3047, 0.982, 0.5767, 0.825, 0.5767, 0.5109, 0.3047, 0.3539, 0.03271, 0.5109, 0.03271, 0.825, 0.6836, 0.5647, 0.9519, 0.3697, 0.8494, 0.05424, 0.5177, 0.05424, 0.4152, 0.3697, 0.3047, 0.982, 0.5767, 0.825, 0.5767, 0.5109, 0.3047, 0.3539, 0.03271, 0.5109, 0.03271, 0.825, 0.3047, 0.982, 0.5767, 0.825, 0.5767, 0.5109, 0.3047, 0.3539, 0.03271, 0.5109, 0.03271, 0.825, 0.3047, 0.982, 0.5767, 0.825, 0.5767, 0.5109, 0.3047, 0.3539, 0.03271, 0.5109, 0.03271, 0.825, 0.3047, 0.982, 0.5767, 0.825, 0.5767, 0.5109, 0.3047, 0.3539, 0.03271, 0.5109, 0.03271, 0.825, 0.3047, 0.982, 0.5767, 0.825, 0.5767, 0.5109, 0.3047, 0.3539, 0.03271, 0.5109, 0.03271, 0.825, 0.3047, 0.982, 0.5767, 0.825, 0.5767, 0.5109, 0.3047, 0.3539, 0.03271, 0.5109, 0.03271, 0.825, 0.3047, 0.982, 0.5767, 0.825, 0.5767, 0.5109, 0.3047, 0.3539, 0.03271, 0.5109, 0.03271, 0.825, 0.3047, 0.982, 0.5767, 0.825, 0.5767, 0.5109, 0.3047, 0.3539, 0.03271, 0.5109, 0.03271, 0.825, 0.3047, 0.982, 0.5767, 0.825, 0.5767, 0.5109, 0.3047, 0.3539, 0.03271, 0.5109, 0.03271, 0.825, 0.6836, 0.5647, 0.9519, 0.3697, 0.8494, 0.05424, 0.5177, 0.05424, 0.4152, 0.3697, 0.6836, 0.5647, 0.9519, 0.3697, 0.8494, 0.05424, 0.5177, 0.05424, 0.4152, 0.3697, 0.3047, 0.982, 0.5767, 0.825, 0.5767, 0.5109, 0.3047, 0.3539, 0.03271, 0.5109, 0.03271, 0.825, 0.3047, 0.982, 0.5767, 0.825, 0.5767, 0.5109, 0.3047, 0.3539, 0.03271, 0.5109, 0.03271, 0.825, 0.3047, 0.982, 0.5767, 0.825, 0.5767, 0.5109, 0.3047, 0.3539, 0.03271, 0.5109, 0.03271, 0.825, 0.3047, 0.982, 0.5767, 0.825, 0.5767, 0.5109, 0.3047, 0.3539, 0.03271, 0.5109, 0.03271, 0.825, 0.3047, 0.982, 0.5767, 0.825, 0.5767, 0.5109, 0.3047, 0.3539, 0.03271, 0.5109, 0.03271, 0.825, 0.3047, 0.982, 0.5767, 0.825, 0.5767, 0.5109, 0.3047, 0.3539, 0.03271, 0.5109, 0.03271, 0.825, 0.3047, 0.982, 0.5767, 0.825, 0.5767, 0.5109, 0.3047, 0.3539, 0.03271, 0.5109, 0.03271, 0.825, 0.3047, 0.982, 0.5767, 0.825, 0.5767, 0.5109, 0.3047, 0.3539, 0.03271, 0.5109, 0.03271, 0.825, 0.3047, 0.982, 0.5767, 0.825, 0.5767, 0.5109, 0.3047, 0.3539, 0.03271, 0.5109, 0.03271, 0.825, 0.3047, 0.982, 0.5767, 0.825, 0.5767, 0.5109, 0.3047, 0.3539, 0.03271, 0.5109, 0.03271, 0.825, 0.3047, 0.982, 0.5767, 0.825, 0.5767, 0.5109, 0.3047, 0.3539, 0.03271, 0.5109, 0.03271, 0.825, 0.6836, 0.5647, 0.9519, 0.3697, 0.8494, 0.05424, 0.5177, 0.05424, 0.4152, 0.3697, 0.3047, 0.982, 0.5767, 0.825, 0.5767, 0.5109, 0.3047, 0.3539, 0.03271, 0.5109, 0.03271, 0.825, 0.3047, 0.982, 0.5767, 0.825, 0.5767, 0.5109, 0.3047, 0.3539, 0.03271, 0.5109, 0.03271, 0.825, 0.3047, 0.982, 0.5767, 0.825, 0.5767, 0.5109, 0.3047, 0.3539, 0.03271, 0.5109, 0.03271, 0.825, 0.3047, 0.982, 0.5767, 0.825, 0.5767, 0.5109, 0.3047, 0.3539, 0.03271, 0.5109, 0.03271, 0.825, 0.3047, 0.982, 0.5767, 0.825, 0.5767, 0.5109, 0.3047, 0.3539, 0.03271, 0.5109, 0.03271, 0.825, 0.3047, 0.982, 0.5767, 0.825, 0.5767, 0.5109, 0.3047, 0.3539, 0.03271, 0.5109, 0.03271, 0.825, 0.3047, 0.982, 0.5767, 0.825, 0.5767, 0.5109, 0.3047, 0.3539, 0.03271, 0.5109, 0.03271, 0.825, 0.6836, 0.5647, 0.9519, 0.3697, 0.8494, 0.05424, 0.5177, 0.05424, 0.4152, 0.3697, 0.3047, 0.982, 0.5767, 0.825, 0.5767, 0.5109, 0.3047, 0.3539, 0.03271, 0.5109, 0.03271, 0.825, 0.6836, 0.5647, 0.9519, 0.3697, 0.8494, 0.05424, 0.5177, 0.05424, 0.4152, 0.3697, 0.3047, 0.982, 0.5767, 0.825, 0.5767, 0.5109, 0.3047, 0.3539, 0.03271, 0.5109, 0.03271, 0.825, 0.3047, 0.982, 0.5767, 0.825, 0.5767, 0.5109, 0.3047, 0.3539, 0.03271, 0.5109, 0.03271, 0.825, 0.3047, 0.982, 0.5767, 0.825, 0.5767, 0.5109, 0.3047, 0.3539, 0.03271, 0.5109, 0.03271, 0.825, 0.3047, 0.982, 0.5767, 0.825, 0.5767, 0.5109, 0.3047, 0.3539, 0.03271, 0.5109, 0.03271, 0.825, 0.3047, 0.982, 0.5767, 0.825, 0.5767, 0.5109, 0.3047, 0.3539, 0.03271, 0.5109, 0.03271, 0.825, 0.6836, 0.5647, 0.9519, 0.3697, 0.8494, 0.05424, 0.5177, 0.05424, 0.4152, 0.3697, 0.3047, 0.982, 0.5767, 0.825, 0.5767, 0.5109, 0.3047, 0.3539, 0.03271, 0.5109, 0.03271, 0.825, 0.3047, 0.982, 0.5767, 0.825, 0.5767, 0.5109, 0.3047, 0.3539, 0.03271, 0.5109, 0.03271, 0.825, 0.3047, 0.982, 0.5767, 0.825, 0.5767, 0.5109, 0.3047, 0.3539, 0.03271, 0.5109, 0.03271, 0.825, 0.3047, 0.982, 0.5767, 0.825, 0.5767, 0.5109, 0.3047, 0.3539, 0.03271, 0.5109, 0.03271, 0.825, 0.3047, 0.982, 0.5767, 0.825, 0.5767, 0.5109, 0.3047, 0.3539, 0.03271, 0.5109, 0.03271, 0.825, 0.3047, 0.982, 0.5767, 0.825, 0.5767, 0.5109, 0.3047, 0.3539, 0.03271, 0.5109, 0.03271, 0.825, 0.6836, 0.5647, 0.9519, 0.3697, 0.8494, 0.05424, 0.5177, 0.05424, 0.4152, 0.3697, 0.3047, 0.982, 0.5767, 0.825, 0.5767, 0.5109, 0.3047, 0.3539, 0.03271, 0.5109, 0.03271, 0.825, 0.3047, 0.982, 0.5767, 0.825, 0.5767, 0.5109, 0.3047, 0.3539, 0.03271, 0.5109, 0.03271, 0.825, 0.3047, 0.982, 0.5767, 0.825, 0.5767, 0.5109, 0.3047, 0.3539, 0.03271, 0.5109, 0.03271, 0.825, 0.3047, 0.982, 0.5767, 0.825, 0.5767, 0.5109, 0.3047, 0.3539, 0.03271, 0.5109, 0.03271, 0.825, 0.3047, 0.982, 0.5767, 0.825, 0.5767, 0.5109, 0.3047, 0.3539, 0.03271, 0.5109, 0.03271, 0.825, 0.3047, 0.982, 0.5767, 0.825, 0.5767, 0.5109, 0.3047, 0.3539, 0.03271, 0.5109, 0.03271, 0.825, 0.3047, 0.982, 0.5767, 0.825, 0.5767, 0.5109, 0.3047, 0.3539, 0.03271, 0.5109, 0.03271, 0.825, 0.3047, 0.982, 0.5767, 0.825, 0.5767, 0.5109, 0.3047, 0.3539, 0.03271, 0.5109, 0.03271, 0.825, 0.3047, 0.982, 0.5767, 0.825, 0.5767, 0.5109, 0.3047, 0.3539, 0.03271, 0.5109, 0.03271, 0.825, 0.3047, 0.982, 0.5767, 0.825, 0.5767, 0.5109, 0.3047, 0.3539, 0.03271, 0.5109, 0.03271, 0.825, 0.3047, 0.982, 0.5767, 0.825, 0.5767, 0.5109, 0.3047, 0.3539, 0.03271, 0.5109, 0.03271, 0.825, 0.3047, 0.982, 0.5767, 0.825, 0.5767, 0.5109, 0.3047, 0.3539, 0.03271, 0.5109, 0.03271, 0.825, 0.3047, 0.982, 0.5767, 0.825, 0.5767, 0.5109, 0.3047, 0.3539, 0.03271, 0.5109, 0.03271, 0.825, 0.3047, 0.982, 0.5767, 0.825, 0.5767, 0.5109, 0.3047, 0.3539, 0.03271, 0.5109, 0.03271, 0.825, 0.3047, 0.982, 0.5767, 0.825, 0.5767, 0.5109, 0.3047, 0.3539, 0.03271, 0.5109, 0.03271, 0.825, 0.3047, 0.982, 0.5767, 0.825, 0.5767, 0.5109, 0.3047, 0.3539, 0.03271, 0.5109, 0.03271, 0.825, 0.3047, 0.982, 0.5767, 0.825, 0.5767, 0.5109, 0.3047, 0.3539, 0.03271, 0.5109, 0.03271, 0.825, 0.3047, 0.982, 0.5767, 0.825, 0.5767, 0.5109, 0.3047, 0.3539, 0.03271, 0.5109, 0.03271, 0.825, 0.3047, 0.982, 0.5767, 0.825, 0.5767, 0.5109, 0.3047, 0.3539, 0.03271, 0.5109, 0.03271, 0.825, 0.3047, 0.982, 0.5767, 0.825, 0.5767, 0.5109, 0.3047, 0.3539, 0.03271, 0.5109, 0.03271, 0.825, 0.3047, 0.982, 0.5767, 0.825, 0.5767, 0.5109, 0.3047, 0.3539, 0.03271, 0.5109, 0.03271, 0.825, 0.3047, 0.982, 0.5767, 0.825, 0.5767, 0.5109, 0.3047, 0.3539, 0.03271, 0.5109, 0.03271, 0.825, 0.3047, 0.982, 0.5767, 0.825, 0.5767, 0.5109, 0.3047, 0.3539, 0.03271, 0.5109, 0.03271, 0.825, 0.3047, 0.982, 0.5767, 0.825, 0.5767, 0.5109, 0.3047, 0.3539, 0.03271, 0.5109, 0.03271, 0.825, 0.3047, 0.982, 0.5767, 0.825, 0.5767, 0.5109, 0.3047, 0.3539, 0.03271, 0.5109, 0.03271, 0.825, 0.3047, 0.982, 0.5767, 0.825, 0.5767, 0.5109, 0.3047, 0.3539, 0.03271, 0.5109, 0.03271, 0.825, 0.3047, 0.982, 0.5767, 0.825, 0.5767, 0.5109, 0.3047, 0.3539, 0.03271, 0.5109, 0.03271, 0.825, 0.3047, 0.982, 0.5767, 0.825, 0.5767, 0.5109, 0.3047, 0.3539, 0.03271, 0.5109, 0.03271, 0.825, 0.3047, 0.982, 0.5767, 0.825, 0.5767, 0.5109, 0.3047, 0.3539, 0.03271, 0.5109, 0.03271, 0.825, 0.3047, 0.982, 0.5767, 0.825, 0.5767, 0.5109, 0.3047, 0.3539, 0.03271, 0.5109, 0.03271, 0.825, 0.3047, 0.982, 0.5767, 0.825, 0.5767, 0.5109, 0.3047, 0.3539, 0.03271, 0.5109, 0.03271, 0.825, 0.3047, 0.982, 0.5767, 0.825, 0.5767, 0.5109, 0.3047, 0.3539, 0.03271, 0.5109, 0.03271, 0.825, 0.3047, 0.982, 0.5767, 0.825, 0.5767, 0.5109, 0.3047, 0.3539, 0.03271, 0.5109, 0.03271, 0.825, 0.3047, 0.982, 0.5767, 0.825, 0.5767, 0.5109, 0.3047, 0.3539, 0.03271, 0.5109, 0.03271, 0.825, 0.3047, 0.982, 0.5767, 0.825, 0.5767, 0.5109, 0.3047, 0.3539, 0.03271, 0.5109, 0.03271, 0.825, 0.6836, 0.5647, 0.9519, 0.3697, 0.8494, 0.05424, 0.5177, 0.05424, 0.4152, 0.3697, 0.3047, 0.982, 0.5767, 0.825, 0.5767, 0.5109, 0.3047, 0.3539, 0.03271, 0.5109, 0.03271, 0.825, 0.3047, 0.982, 0.5767, 0.825, 0.5767, 0.5109, 0.3047, 0.3539, 0.03271, 0.5109, 0.03271, 0.825, 0.3047, 0.982, 0.5767, 0.825, 0.5767, 0.5109, 0.3047, 0.3539, 0.03271, 0.5109, 0.03271, 0.825, 0.3047, 0.982, 0.5767, 0.825, 0.5767, 0.5109, 0.3047, 0.3539, 0.03271, 0.5109, 0.03271, 0.825, 0.3047, 0.982, 0.5767, 0.825, 0.5767, 0.5109, 0.3047, 0.3539, 0.03271, 0.5109, 0.03271, 0.825, 0.3047, 0.982, 0.5767, 0.825, 0.5767, 0.5109, 0.3047, 0.3539, 0.03271, 0.5109, 0.03271, 0.825, 0.3047, 0.982, 0.5767, 0.825, 0.5767, 0.5109, 0.3047, 0.3539, 0.03271, 0.5109, 0.03271, 0.825, 0.3047, 0.982, 0.5767, 0.825, 0.5767, 0.5109, 0.3047, 0.3539, 0.03271, 0.5109, 0.03271, 0.825, 0.3047, 0.982, 0.5767, 0.825, 0.5767, 0.5109, 0.3047, 0.3539, 0.03271, 0.5109, 0.03271, 0.825, 0.3047, 0.982, 0.5767, 0.825, 0.5767, 0.5109, 0.3047, 0.3539, 0.03271, 0.5109, 0.03271, 0.825, 0.3047, 0.982, 0.5767, 0.825, 0.5767, 0.5109, 0.3047, 0.3539, 0.03271, 0.5109, 0.03271, 0.825, 0.3047, 0.982, 0.5767, 0.825, 0.5767, 0.5109, 0.3047, 0.3539, 0.03271, 0.5109, 0.03271, 0.825, 0.3047, 0.982, 0.5767, 0.825, 0.5767, 0.5109, 0.3047, 0.3539, 0.03271, 0.5109, 0.03271, 0.825, 0.3047, 0.982, 0.5767, 0.825, 0.5767, 0.5109, 0.3047, 0.3539, 0.03271, 0.5109, 0.03271, 0.825, 0.3047, 0.982, 0.5767, 0.825, 0.5767, 0.5109, 0.3047, 0.3539, 0.03271, 0.5109, 0.03271, 0.825, 0.3047, 0.982, 0.5767, 0.825, 0.5767, 0.5109, 0.3047, 0.3539, 0.03271, 0.5109, 0.03271, 0.825, 0.3047, 0.982, 0.5767, 0.825, 0.5767, 0.5109, 0.3047, 0.3539, 0.03271, 0.5109, 0.03271, 0.825, 0.3047, 0.982, 0.5767, 0.825, 0.5767, 0.5109, 0.3047, 0.3539, 0.03271, 0.5109, 0.03271, 0.825, 0.3047, 0.982, 0.5767, 0.825, 0.5767, 0.5109, 0.3047, 0.3539, 0.03271, 0.5109, 0.03271, 0.825, 0.3047, 0.982, 0.5767, 0.825, 0.5767, 0.5109, 0.3047, 0.3539, 0.03271, 0.5109, 0.03271, 0.825, 0.3047, 0.982, 0.5767, 0.825, 0.5767, 0.5109, 0.3047, 0.3539, 0.03271, 0.5109, 0.03271, 0.825, 0.3047, 0.982, 0.5767, 0.825, 0.5767, 0.5109, 0.3047, 0.3539, 0.03271, 0.5109, 0.03271, 0.825, 0.3047, 0.982, 0.5767, 0.825, 0.5767, 0.5109, 0.3047, 0.3539, 0.03271, 0.5109, 0.03271, 0.825, 0.3047, 0.982, 0.5767, 0.825, 0.5767, 0.5109, 0.3047, 0.3539, 0.03271, 0.5109, 0.03271, 0.825, 0.3047, 0.982, 0.5767, 0.825, 0.5767, 0.5109, 0.3047, 0.3539, 0.03271, 0.5109, 0.03271, 0.825, 0.3047, 0.982, 0.5767, 0.825, 0.5767, 0.5109, 0.3047, 0.3539, 0.03271, 0.5109, 0.03271, 0.825, 0.3047, 0.982, 0.5767, 0.825, 0.5767, 0.5109, 0.3047, 0.3539, 0.03271, 0.5109, 0.03271, 0.825, 0.3047, 0.982, 0.5767, 0.825, 0.5767, 0.5109, 0.3047, 0.3539, 0.03271, 0.5109, 0.03271, 0.825, 0.3047, 0.982, 0.5767, 0.825, 0.5767, 0.5109, 0.3047, 0.3539, 0.03271, 0.5109, 0.03271, 0.825, 0.3047, 0.982, 0.5767, 0.825, 0.5767, 0.5109, 0.3047, 0.3539, 0.03271, 0.5109, 0.03271, 0.825, 0.3047, 0.982, 0.5767, 0.825, 0.5767, 0.5109, 0.3047, 0.3539, 0.03271, 0.5109, 0.03271, 0.825, 0.3047, 0.982, 0.5767, 0.825, 0.5767, 0.5109, 0.3047, 0.3539, 0.03271, 0.5109, 0.03271, 0.825, 0.3047, 0.982, 0.5767, 0.825, 0.5767, 0.5109, 0.3047, 0.3539, 0.03271, 0.5109, 0.03271, 0.825, 0.3047, 0.982, 0.5767, 0.825, 0.5767, 0.5109, 0.3047, 0.3539, 0.03271, 0.5109, 0.03271, 0.825, 0.3047, 0.982, 0.5767, 0.825, 0.5767, 0.5109, 0.3047, 0.3539, 0.03271, 0.5109, 0.03271, 0.825, 0.3047, 0.982, 0.5767, 0.825, 0.5767, 0.5109, 0.3047, 0.3539, 0.03271, 0.5109, 0.03271, 0.825, 0.3047, 0.982, 0.5767, 0.825, 0.5767, 0.5109, 0.3047, 0.3539, 0.03271, 0.5109, 0.03271, 0.825, 0.3047, 0.982, 0.5767, 0.825, 0.5767, 0.5109, 0.3047, 0.3539, 0.03271, 0.5109, 0.03271, 0.825, 0.3047, 0.982, 0.5767, 0.825, 0.5767, 0.5109, 0.3047, 0.3539, 0.03271, 0.5109, 0.03271, 0.825, 0.3047, 0.982, 0.5767, 0.825, 0.5767, 0.5109, 0.3047, 0.3539, 0.03271, 0.5109, 0.03271, 0.825, 0.3047, 0.982, 0.5767, 0.825, 0.5767, 0.5109, 0.3047, 0.3539, 0.03271, 0.5109, 0.03271, 0.825, 0.6836, 0.5647, 0.9519, 0.3697, 0.8494, 0.05424, 0.5177, 0.05424, 0.4152, 0.3697, 0.3047, 0.982, 0.5767, 0.825, 0.5767, 0.5109, 0.3047, 0.3539, 0.03271, 0.5109, 0.03271, 0.825, 0.3047, 0.982, 0.5767, 0.825, 0.5767, 0.5109, 0.3047, 0.3539, 0.03271, 0.5109, 0.03271, 0.825, 0.3047, 0.982, 0.5767, 0.825, 0.5767, 0.5109, 0.3047, 0.3539, 0.03271, 0.5109, 0.03271, 0.825, 0.3047, 0.982, 0.5767, 0.825, 0.5767, 0.5109, 0.3047, 0.3539, 0.03271, 0.5109, 0.03271, 0.825, 0.3047, 0.982, 0.5767, 0.825, 0.5767, 0.5109, 0.3047, 0.3539, 0.03271, 0.5109, 0.03271, 0.825, 0.3047, 0.982, 0.5767, 0.825, 0.5767, 0.5109, 0.3047, 0.3539, 0.03271, 0.5109, 0.03271, 0.825, 0.3047, 0.982, 0.5767, 0.825, 0.5767, 0.5109, 0.3047, 0.3539, 0.03271, 0.5109, 0.03271, 0.825, 0.6836, 0.5647, 0.9519, 0.3697, 0.8494, 0.05424, 0.5177, 0.05424, 0.4152, 0.3697, 0.3047, 0.982, 0.5767, 0.825, 0.5767, 0.5109, 0.3047, 0.3539, 0.03271, 0.5109, 0.03271, 0.825, 0.3047, 0.982, 0.5767, 0.825, 0.5767, 0.5109, 0.3047, 0.3539, 0.03271, 0.5109, 0.03271, 0.825, 0.3047, 0.982, 0.5767, 0.825, 0.5767, 0.5109, 0.3047, 0.3539, 0.03271, 0.5109, 0.03271, 0.825, 0.3047, 0.982, 0.5767, 0.825, 0.5767, 0.5109, 0.3047, 0.3539, 0.03271, 0.5109, 0.03271, 0.825, 0.3047, 0.982, 0.5767, 0.825, 0.5767, 0.5109, 0.3047, 0.3539, 0.03271, 0.5109, 0.03271, 0.825, 0.3047, 0.982, 0.5767, 0.825, 0.5767, 0.5109, 0.3047, 0.3539, 0.03271, 0.5109, 0.03271, 0.825, 0.3047, 0.982, 0.5767, 0.825, 0.5767, 0.5109, 0.3047, 0.3539, 0.03271, 0.5109, 0.03271, 0.825, 0.6836, 0.5647, 0.9519, 0.3697, 0.8494, 0.05424, 0.5177, 0.05424, 0.4152, 0.3697, 0.3047, 0.982, 0.5767, 0.825, 0.5767, 0.5109, 0.3047, 0.3539, 0.03271, 0.5109, 0.03271, 0.825, 0.3047, 0.982, 0.5767, 0.825, 0.5767, 0.5109, 0.3047, 0.3539, 0.03271, 0.5109, 0.03271, 0.825, 0.3047, 0.982, 0.5767, 0.825, 0.5767, 0.5109, 0.3047, 0.3539, 0.03271, 0.5109, 0.03271, 0.825, 0.3047, 0.982, 0.5767, 0.825, 0.5767, 0.5109, 0.3047, 0.3539, 0.03271, 0.5109, 0.03271, 0.825, 0.3047, 0.982, 0.5767, 0.825, 0.5767, 0.5109, 0.3047, 0.3539, 0.03271, 0.5109, 0.03271, 0.825, 0.3047, 0.982, 0.5767, 0.825, 0.5767, 0.5109, 0.3047, 0.3539, 0.03271, 0.5109, 0.03271, 0.825, 0.3047, 0.982, 0.5767, 0.825, 0.5767, 0.5109, 0.3047, 0.3539, 0.03271, 0.5109, 0.03271, 0.825, 0.3047, 0.982, 0.5767, 0.825, 0.5767, 0.5109, 0.3047, 0.3539, 0.03271, 0.5109, 0.03271, 0.825, 0.3047, 0.982, 0.5767, 0.825, 0.5767, 0.5109, 0.3047, 0.3539, 0.03271, 0.5109, 0.03271, 0.825, 0.3047, 0.982, 0.5767, 0.825, 0.5767, 0.5109, 0.3047, 0.3539, 0.03271, 0.5109, 0.03271, 0.825, 0.3047, 0.982, 0.5767, 0.825, 0.5767, 0.5109, 0.3047, 0.3539, 0.03271, 0.5109, 0.03271, 0.825, 0.3047, 0.982, 0.5767, 0.825, 0.5767, 0.5109, 0.3047, 0.3539, 0.03271, 0.5109, 0.03271, 0.825, 0.3047, 0.982, 0.5767, 0.825, 0.5767, 0.5109, 0.3047, 0.3539, 0.03271, 0.5109, 0.03271, 0.825, 0.3047, 0.982, 0.5767, 0.825, 0.5767, 0.5109, 0.3047, 0.3539, 0.03271, 0.5109, 0.03271, 0.825, 0.3047, 0.982, 0.5767, 0.825, 0.5767, 0.5109, 0.3047, 0.3539, 0.03271, 0.5109, 0.03271, 0.825, 0.3047, 0.982, 0.5767, 0.825, 0.5767, 0.5109, 0.3047, 0.3539, 0.03271, 0.5109, 0.03271, 0.825])
me_icosphere_001.update()

# ---- objects
ob_forceshield01 = bpy.data.objects.new('ForceShield01', me_icosphere_001)

# ---- transforms, parenting, visibility, modifiers, constraints
ob_forceshield01.location = (0.0, 0.0, 0.0)

# ---- collection membership
col_collection.objects.link(ob_forceshield01)

# ---- scene / render settings (as saved in the file)
scene.frame_start = 1; scene.frame_end = 250; scene.frame_set(1)
scene.render.engine = 'BLENDER_EEVEE_NEXT'
scene.cycles.sampling_pattern = 'TABULATED_SOBOL'
scene.cycles.use_light_tree = False
scene.view_settings.view_transform = 'Filmic'
bpy.context.view_layer.update()

# ---- added for rendering (the .blend has no active camera and no usable light): camera, sun
cam_auto = bpy.data.cameras.new('AutoCamera')
cam_auto.lens = 50.0
cam_auto.sensor_width = 36.0
cam_auto.clip_end = 1000.0
ob_auto_camera = bpy.data.objects.new('AutoCamera', cam_auto)
scene.collection.objects.link(ob_auto_camera)
ob_auto_camera.location = (3.10799, -3.72959, 2.48639)
ob_auto_camera.rotation_euler = (1.09748, -7.21219e-08, 0.694738)
scene.camera = ob_auto_camera
light_auto_sun = bpy.data.lights.new('AutoSun', 'SUN')
light_auto_sun.energy = 3.0
light_auto_sun.angle = 0.0523599
ob_auto_sun = bpy.data.objects.new('AutoSun', light_auto_sun)
scene.collection.objects.link(ob_auto_sun)
ob_auto_sun.rotation_euler = (0.872665, 0.174533, 0.523599)
bpy.context.view_layer.update()
